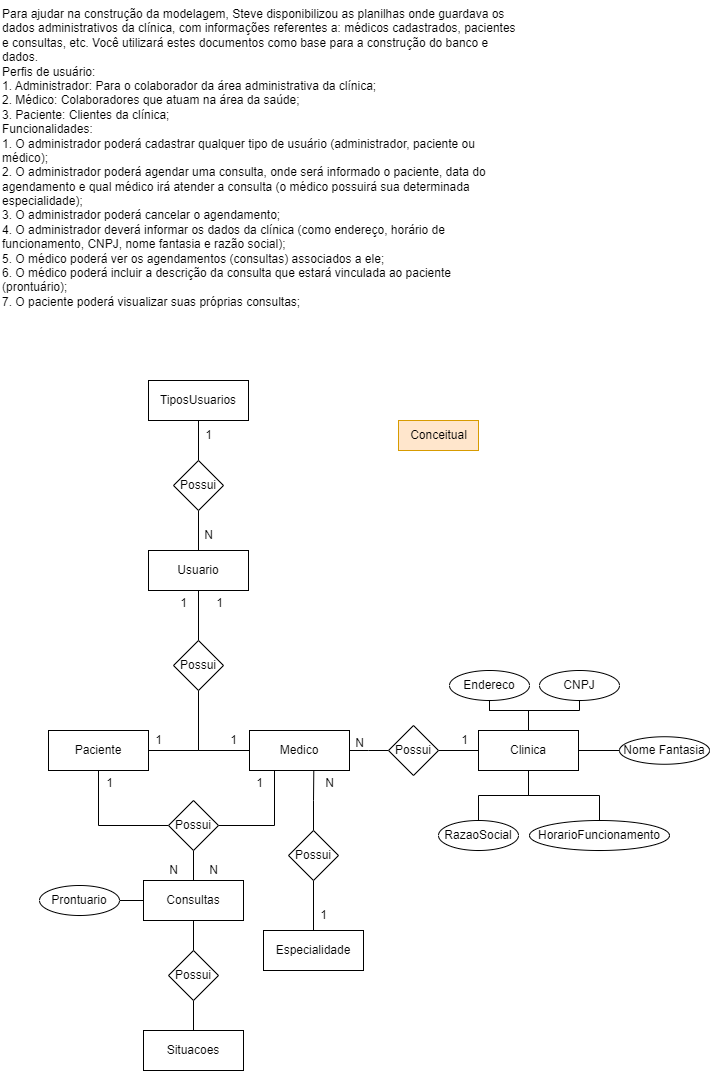

The diagram above was exported from draw.io. Its source (the exported page's mxGraphModel, read from the mxfile embedded in the PNG):
<mxGraphModel dx="2625" dy="1435" grid="1" gridSize="10" guides="1" tooltips="1" connect="1" arrows="1" fold="1" page="1" pageScale="1" pageWidth="827" pageHeight="1169" math="0" shadow="0">
  <root>
    <mxCell id="0" />
    <mxCell id="1" parent="0" />
    <mxCell id="8EriMNgJKBJ56LmIwqoR-1" value="Medico" style="rounded=0;whiteSpace=wrap;html=1;" parent="1" vertex="1">
      <mxGeometry x="289" y="780" width="100" height="40" as="geometry" />
    </mxCell>
    <mxCell id="8EriMNgJKBJ56LmIwqoR-2" value="Paciente" style="rounded=0;whiteSpace=wrap;html=1;" parent="1" vertex="1">
      <mxGeometry x="88" y="780" width="100" height="40" as="geometry" />
    </mxCell>
    <mxCell id="EVPUyy23Mar4OJyNlvWs-84" value="" style="edgeStyle=orthogonalEdgeStyle;rounded=0;orthogonalLoop=1;jettySize=auto;html=1;endArrow=none;endFill=0;" parent="1" source="8EriMNgJKBJ56LmIwqoR-3" target="EVPUyy23Mar4OJyNlvWs-83" edge="1">
      <mxGeometry relative="1" as="geometry" />
    </mxCell>
    <mxCell id="EVPUyy23Mar4OJyNlvWs-91" value="" style="edgeStyle=orthogonalEdgeStyle;rounded=0;orthogonalLoop=1;jettySize=auto;html=1;endArrow=none;endFill=0;" parent="1" source="8EriMNgJKBJ56LmIwqoR-3" target="EVPUyy23Mar4OJyNlvWs-85" edge="1">
      <mxGeometry relative="1" as="geometry" />
    </mxCell>
    <mxCell id="8EriMNgJKBJ56LmIwqoR-3" value="Consultas" style="rounded=0;whiteSpace=wrap;html=1;" parent="1" vertex="1">
      <mxGeometry x="183" y="930" width="100" height="40" as="geometry" />
    </mxCell>
    <mxCell id="8EriMNgJKBJ56LmIwqoR-4" value="Para ajudar na construção da modelagem, Steve disponibilizou as planilhas onde guardava os&#10;dados administrativos da clínica, com informações referentes a: médicos cadastrados, pacientes&#10;e consultas, etc. Você utilizará estes documentos como base para a construção do banco e&#10;dados.&#10;Perfis de usuário:&#10;1. Administrador: Para o colaborador da área administrativa da clínica;&#10;2. Médico: Colaboradores que atuam na área da saúde;&#10;3. Paciente: Clientes da clínica;&#10;Funcionalidades:&#10;1. O administrador poderá cadastrar qualquer tipo de usuário (administrador, paciente ou&#10;médico);&#10;2. O administrador poderá agendar uma consulta, onde será informado o paciente, data do&#10;agendamento e qual médico irá atender a consulta (o médico possuirá sua determinada&#10;especialidade);&#10;3. O administrador poderá cancelar o agendamento;&#10;4. O administrador deverá informar os dados da clínica (como endereço, horário de&#10;funcionamento, CNPJ, nome fantasia e razão social);&#10;5. O médico poderá ver os agendamentos (consultas) associados a ele;&#10;6. O médico poderá incluir a descrição da consulta que estará vinculada ao paciente&#10;(prontuário);&#10;7. O paciente poderá visualizar suas próprias consultas;" style="text;whiteSpace=wrap;" parent="1" vertex="1">
      <mxGeometry x="40" y="50" width="560" height="330" as="geometry" />
    </mxCell>
    <mxCell id="8EriMNgJKBJ56LmIwqoR-7" value="Usuario" style="rounded=0;whiteSpace=wrap;html=1;" parent="1" vertex="1">
      <mxGeometry x="188" y="600" width="100" height="40" as="geometry" />
    </mxCell>
    <mxCell id="EVPUyy23Mar4OJyNlvWs-95" value="" style="edgeStyle=orthogonalEdgeStyle;rounded=0;orthogonalLoop=1;jettySize=auto;html=1;endArrow=none;endFill=0;" parent="1" source="8EriMNgJKBJ56LmIwqoR-10" target="EVPUyy23Mar4OJyNlvWs-94" edge="1">
      <mxGeometry relative="1" as="geometry" />
    </mxCell>
    <mxCell id="EVPUyy23Mar4OJyNlvWs-96" value="" style="edgeStyle=orthogonalEdgeStyle;rounded=0;orthogonalLoop=1;jettySize=auto;html=1;endArrow=none;endFill=0;" parent="1" source="8EriMNgJKBJ56LmIwqoR-10" target="EVPUyy23Mar4OJyNlvWs-94" edge="1">
      <mxGeometry relative="1" as="geometry" />
    </mxCell>
    <mxCell id="EVPUyy23Mar4OJyNlvWs-98" style="edgeStyle=orthogonalEdgeStyle;rounded=0;orthogonalLoop=1;jettySize=auto;html=1;entryX=0.5;entryY=1;entryDx=0;entryDy=0;endArrow=none;endFill=0;" parent="1" source="8EriMNgJKBJ56LmIwqoR-10" target="EVPUyy23Mar4OJyNlvWs-97" edge="1">
      <mxGeometry relative="1" as="geometry" />
    </mxCell>
    <mxCell id="EVPUyy23Mar4OJyNlvWs-100" value="" style="edgeStyle=orthogonalEdgeStyle;rounded=0;orthogonalLoop=1;jettySize=auto;html=1;endArrow=none;endFill=0;" parent="1" source="8EriMNgJKBJ56LmIwqoR-10" target="EVPUyy23Mar4OJyNlvWs-99" edge="1">
      <mxGeometry relative="1" as="geometry" />
    </mxCell>
    <mxCell id="EVPUyy23Mar4OJyNlvWs-102" value="" style="edgeStyle=orthogonalEdgeStyle;rounded=0;orthogonalLoop=1;jettySize=auto;html=1;endArrow=none;endFill=0;" parent="1" source="8EriMNgJKBJ56LmIwqoR-10" target="EVPUyy23Mar4OJyNlvWs-101" edge="1">
      <mxGeometry relative="1" as="geometry" />
    </mxCell>
    <mxCell id="8EriMNgJKBJ56LmIwqoR-10" value="Clinica" style="rounded=0;whiteSpace=wrap;html=1;" parent="1" vertex="1">
      <mxGeometry x="518" y="780" width="100" height="40" as="geometry" />
    </mxCell>
    <mxCell id="EVPUyy23Mar4OJyNlvWs-71" value="TiposUsuarios" style="rounded=0;whiteSpace=wrap;html=1;" parent="1" vertex="1">
      <mxGeometry x="188" y="430" width="100" height="40" as="geometry" />
    </mxCell>
    <mxCell id="EVPUyy23Mar4OJyNlvWs-74" value="" style="edgeStyle=orthogonalEdgeStyle;rounded=0;orthogonalLoop=1;jettySize=auto;html=1;endArrow=none;endFill=0;" parent="1" source="EVPUyy23Mar4OJyNlvWs-73" target="8EriMNgJKBJ56LmIwqoR-7" edge="1">
      <mxGeometry relative="1" as="geometry" />
    </mxCell>
    <mxCell id="EVPUyy23Mar4OJyNlvWs-75" value="" style="edgeStyle=orthogonalEdgeStyle;rounded=0;orthogonalLoop=1;jettySize=auto;html=1;endArrow=none;endFill=0;" parent="1" source="EVPUyy23Mar4OJyNlvWs-73" target="EVPUyy23Mar4OJyNlvWs-71" edge="1">
      <mxGeometry relative="1" as="geometry" />
    </mxCell>
    <mxCell id="EVPUyy23Mar4OJyNlvWs-73" value="Possui" style="rhombus;whiteSpace=wrap;html=1;" parent="1" vertex="1">
      <mxGeometry x="213" y="510" width="50" height="50" as="geometry" />
    </mxCell>
    <mxCell id="EVPUyy23Mar4OJyNlvWs-79" style="edgeStyle=orthogonalEdgeStyle;rounded=0;orthogonalLoop=1;jettySize=auto;html=1;entryX=1;entryY=0.5;entryDx=0;entryDy=0;endArrow=none;endFill=0;" parent="1" source="EVPUyy23Mar4OJyNlvWs-76" target="8EriMNgJKBJ56LmIwqoR-2" edge="1">
      <mxGeometry relative="1" as="geometry">
        <Array as="points">
          <mxPoint x="238" y="800" />
        </Array>
      </mxGeometry>
    </mxCell>
    <mxCell id="EVPUyy23Mar4OJyNlvWs-80" style="edgeStyle=orthogonalEdgeStyle;rounded=0;orthogonalLoop=1;jettySize=auto;html=1;exitX=0.5;exitY=1;exitDx=0;exitDy=0;entryX=0;entryY=0.5;entryDx=0;entryDy=0;endArrow=none;endFill=0;" parent="1" source="EVPUyy23Mar4OJyNlvWs-76" target="8EriMNgJKBJ56LmIwqoR-1" edge="1">
      <mxGeometry relative="1" as="geometry" />
    </mxCell>
    <mxCell id="EVPUyy23Mar4OJyNlvWs-111" style="edgeStyle=orthogonalEdgeStyle;rounded=0;orthogonalLoop=1;jettySize=auto;html=1;entryX=0.5;entryY=1;entryDx=0;entryDy=0;endArrow=none;endFill=0;" parent="1" source="EVPUyy23Mar4OJyNlvWs-76" target="8EriMNgJKBJ56LmIwqoR-7" edge="1">
      <mxGeometry relative="1" as="geometry" />
    </mxCell>
    <mxCell id="EVPUyy23Mar4OJyNlvWs-76" value="Possui" style="rhombus;whiteSpace=wrap;html=1;" parent="1" vertex="1">
      <mxGeometry x="213" y="690" width="50" height="50" as="geometry" />
    </mxCell>
    <mxCell id="EVPUyy23Mar4OJyNlvWs-83" value="Prontuario" style="ellipse;whiteSpace=wrap;html=1;rounded=0;" parent="1" vertex="1">
      <mxGeometry x="79" y="935" width="80" height="30" as="geometry" />
    </mxCell>
    <mxCell id="EVPUyy23Mar4OJyNlvWs-89" style="edgeStyle=orthogonalEdgeStyle;rounded=0;orthogonalLoop=1;jettySize=auto;html=1;entryX=0.5;entryY=1;entryDx=0;entryDy=0;endArrow=none;endFill=0;" parent="1" source="EVPUyy23Mar4OJyNlvWs-85" target="8EriMNgJKBJ56LmIwqoR-2" edge="1">
      <mxGeometry relative="1" as="geometry" />
    </mxCell>
    <mxCell id="EVPUyy23Mar4OJyNlvWs-90" style="edgeStyle=orthogonalEdgeStyle;rounded=0;orthogonalLoop=1;jettySize=auto;html=1;entryX=0.25;entryY=1;entryDx=0;entryDy=0;endArrow=none;endFill=0;" parent="1" source="EVPUyy23Mar4OJyNlvWs-85" target="8EriMNgJKBJ56LmIwqoR-1" edge="1">
      <mxGeometry relative="1" as="geometry" />
    </mxCell>
    <mxCell id="EVPUyy23Mar4OJyNlvWs-85" value="Possui" style="rhombus;whiteSpace=wrap;html=1;" parent="1" vertex="1">
      <mxGeometry x="208" y="850" width="50" height="50" as="geometry" />
    </mxCell>
    <mxCell id="EVPUyy23Mar4OJyNlvWs-87" value="" style="edgeStyle=orthogonalEdgeStyle;rounded=0;orthogonalLoop=1;jettySize=auto;html=1;endArrow=none;endFill=0;" parent="1" source="EVPUyy23Mar4OJyNlvWs-86" target="8EriMNgJKBJ56LmIwqoR-10" edge="1">
      <mxGeometry relative="1" as="geometry" />
    </mxCell>
    <mxCell id="EVPUyy23Mar4OJyNlvWs-88" value="" style="edgeStyle=orthogonalEdgeStyle;rounded=0;orthogonalLoop=1;jettySize=auto;html=1;endArrow=none;endFill=0;" parent="1" source="EVPUyy23Mar4OJyNlvWs-86" target="8EriMNgJKBJ56LmIwqoR-1" edge="1">
      <mxGeometry relative="1" as="geometry" />
    </mxCell>
    <mxCell id="EVPUyy23Mar4OJyNlvWs-86" value="Possui" style="rhombus;whiteSpace=wrap;html=1;" parent="1" vertex="1">
      <mxGeometry x="428" y="775" width="50" height="50" as="geometry" />
    </mxCell>
    <mxCell id="EVPUyy23Mar4OJyNlvWs-94" value="Endereco" style="ellipse;whiteSpace=wrap;html=1;rounded=0;" parent="1" vertex="1">
      <mxGeometry x="489" y="720" width="80" height="30" as="geometry" />
    </mxCell>
    <mxCell id="EVPUyy23Mar4OJyNlvWs-97" value="CNPJ" style="ellipse;whiteSpace=wrap;html=1;rounded=0;" parent="1" vertex="1">
      <mxGeometry x="579" y="720" width="80" height="30" as="geometry" />
    </mxCell>
    <mxCell id="EVPUyy23Mar4OJyNlvWs-99" value="Nome Fantasia" style="ellipse;whiteSpace=wrap;html=1;rounded=0;" parent="1" vertex="1">
      <mxGeometry x="659" y="786.25" width="90" height="27.5" as="geometry" />
    </mxCell>
    <mxCell id="EVPUyy23Mar4OJyNlvWs-101" value="RazaoSocial" style="ellipse;whiteSpace=wrap;html=1;rounded=0;" parent="1" vertex="1">
      <mxGeometry x="478" y="870" width="80" height="30" as="geometry" />
    </mxCell>
    <mxCell id="EVPUyy23Mar4OJyNlvWs-105" value="Especialidade" style="rounded=0;whiteSpace=wrap;html=1;" parent="1" vertex="1">
      <mxGeometry x="303" y="980" width="100" height="40" as="geometry" />
    </mxCell>
    <mxCell id="EVPUyy23Mar4OJyNlvWs-107" style="edgeStyle=orthogonalEdgeStyle;rounded=0;orthogonalLoop=1;jettySize=auto;html=1;entryX=0.5;entryY=0;entryDx=0;entryDy=0;endArrow=none;endFill=0;" parent="1" source="EVPUyy23Mar4OJyNlvWs-106" target="EVPUyy23Mar4OJyNlvWs-105" edge="1">
      <mxGeometry relative="1" as="geometry" />
    </mxCell>
    <mxCell id="EVPUyy23Mar4OJyNlvWs-108" style="edgeStyle=orthogonalEdgeStyle;rounded=0;orthogonalLoop=1;jettySize=auto;html=1;entryX=0.643;entryY=0.998;entryDx=0;entryDy=0;entryPerimeter=0;endArrow=none;endFill=0;" parent="1" source="EVPUyy23Mar4OJyNlvWs-106" target="8EriMNgJKBJ56LmIwqoR-1" edge="1">
      <mxGeometry relative="1" as="geometry" />
    </mxCell>
    <mxCell id="EVPUyy23Mar4OJyNlvWs-106" value="Possui" style="rhombus;whiteSpace=wrap;html=1;" parent="1" vertex="1">
      <mxGeometry x="328" y="880" width="50" height="50" as="geometry" />
    </mxCell>
    <mxCell id="EVPUyy23Mar4OJyNlvWs-110" style="edgeStyle=orthogonalEdgeStyle;rounded=0;orthogonalLoop=1;jettySize=auto;html=1;entryX=0.5;entryY=1;entryDx=0;entryDy=0;endArrow=none;endFill=0;" parent="1" source="EVPUyy23Mar4OJyNlvWs-109" target="8EriMNgJKBJ56LmIwqoR-10" edge="1">
      <mxGeometry relative="1" as="geometry" />
    </mxCell>
    <mxCell id="EVPUyy23Mar4OJyNlvWs-109" value="HorarioFuncionamento" style="ellipse;whiteSpace=wrap;html=1;rounded=0;" parent="1" vertex="1">
      <mxGeometry x="569" y="870" width="140" height="30" as="geometry" />
    </mxCell>
    <mxCell id="EVPUyy23Mar4OJyNlvWs-112" value="1" style="text;html=1;align=center;verticalAlign=middle;resizable=0;points=[];autosize=1;strokeColor=none;fillColor=none;" parent="1" vertex="1">
      <mxGeometry x="233" y="470" width="30" height="30" as="geometry" />
    </mxCell>
    <mxCell id="EVPUyy23Mar4OJyNlvWs-113" value="N" style="text;html=1;align=center;verticalAlign=middle;resizable=0;points=[];autosize=1;strokeColor=none;fillColor=none;" parent="1" vertex="1">
      <mxGeometry x="233" y="570" width="30" height="30" as="geometry" />
    </mxCell>
    <mxCell id="EVPUyy23Mar4OJyNlvWs-114" value="1" style="text;html=1;align=center;verticalAlign=middle;resizable=0;points=[];autosize=1;strokeColor=none;fillColor=none;" parent="1" vertex="1">
      <mxGeometry x="208" y="638" width="30" height="30" as="geometry" />
    </mxCell>
    <mxCell id="EVPUyy23Mar4OJyNlvWs-115" value="1" style="text;html=1;align=center;verticalAlign=middle;resizable=0;points=[];autosize=1;strokeColor=none;fillColor=none;" parent="1" vertex="1">
      <mxGeometry x="183" y="775" width="30" height="30" as="geometry" />
    </mxCell>
    <mxCell id="EVPUyy23Mar4OJyNlvWs-116" value="1" style="text;html=1;align=center;verticalAlign=middle;resizable=0;points=[];autosize=1;strokeColor=none;fillColor=none;" parent="1" vertex="1">
      <mxGeometry x="244" y="638" width="30" height="30" as="geometry" />
    </mxCell>
    <mxCell id="EVPUyy23Mar4OJyNlvWs-117" value="1" style="text;html=1;align=center;verticalAlign=middle;resizable=0;points=[];autosize=1;strokeColor=none;fillColor=none;" parent="1" vertex="1">
      <mxGeometry x="258" y="775" width="30" height="30" as="geometry" />
    </mxCell>
    <mxCell id="EVPUyy23Mar4OJyNlvWs-118" value="N" style="text;html=1;align=center;verticalAlign=middle;resizable=0;points=[];autosize=1;strokeColor=none;fillColor=none;" parent="1" vertex="1">
      <mxGeometry x="354" y="818" width="30" height="30" as="geometry" />
    </mxCell>
    <mxCell id="EVPUyy23Mar4OJyNlvWs-119" value="1" style="text;html=1;align=center;verticalAlign=middle;resizable=0;points=[];autosize=1;strokeColor=none;fillColor=none;" parent="1" vertex="1">
      <mxGeometry x="348" y="950" width="30" height="30" as="geometry" />
    </mxCell>
    <mxCell id="EVPUyy23Mar4OJyNlvWs-120" value="1" style="text;html=1;align=center;verticalAlign=middle;resizable=0;points=[];autosize=1;strokeColor=none;fillColor=none;" parent="1" vertex="1">
      <mxGeometry x="489" y="775" width="30" height="30" as="geometry" />
    </mxCell>
    <mxCell id="EVPUyy23Mar4OJyNlvWs-121" value="N" style="text;html=1;align=center;verticalAlign=middle;resizable=0;points=[];autosize=1;strokeColor=none;fillColor=none;" parent="1" vertex="1">
      <mxGeometry x="384" y="778" width="30" height="30" as="geometry" />
    </mxCell>
    <mxCell id="EVPUyy23Mar4OJyNlvWs-122" value="1" style="text;html=1;align=center;verticalAlign=middle;resizable=0;points=[];autosize=1;strokeColor=none;fillColor=none;" parent="1" vertex="1">
      <mxGeometry x="284" y="818" width="30" height="30" as="geometry" />
    </mxCell>
    <mxCell id="EVPUyy23Mar4OJyNlvWs-123" value="N" style="text;html=1;align=center;verticalAlign=middle;resizable=0;points=[];autosize=1;strokeColor=none;fillColor=none;" parent="1" vertex="1">
      <mxGeometry x="238" y="905" width="30" height="30" as="geometry" />
    </mxCell>
    <mxCell id="EVPUyy23Mar4OJyNlvWs-124" value="1" style="text;html=1;align=center;verticalAlign=middle;resizable=0;points=[];autosize=1;strokeColor=none;fillColor=none;" parent="1" vertex="1">
      <mxGeometry x="134" y="818" width="30" height="30" as="geometry" />
    </mxCell>
    <mxCell id="EVPUyy23Mar4OJyNlvWs-125" value="N" style="text;html=1;align=center;verticalAlign=middle;resizable=0;points=[];autosize=1;strokeColor=none;fillColor=none;" parent="1" vertex="1">
      <mxGeometry x="198" y="905" width="30" height="30" as="geometry" />
    </mxCell>
    <mxCell id="EVPUyy23Mar4OJyNlvWs-127" value="Situacoes" style="rounded=0;whiteSpace=wrap;html=1;" parent="1" vertex="1">
      <mxGeometry x="183" y="1080" width="100" height="40" as="geometry" />
    </mxCell>
    <mxCell id="EVPUyy23Mar4OJyNlvWs-130" style="edgeStyle=orthogonalEdgeStyle;rounded=0;orthogonalLoop=1;jettySize=auto;html=1;entryX=0.5;entryY=1;entryDx=0;entryDy=0;endArrow=none;endFill=0;" parent="1" source="EVPUyy23Mar4OJyNlvWs-128" target="8EriMNgJKBJ56LmIwqoR-3" edge="1">
      <mxGeometry relative="1" as="geometry" />
    </mxCell>
    <mxCell id="EVPUyy23Mar4OJyNlvWs-131" style="edgeStyle=orthogonalEdgeStyle;rounded=0;orthogonalLoop=1;jettySize=auto;html=1;entryX=0.5;entryY=0;entryDx=0;entryDy=0;endArrow=none;endFill=0;" parent="1" source="EVPUyy23Mar4OJyNlvWs-128" target="EVPUyy23Mar4OJyNlvWs-127" edge="1">
      <mxGeometry relative="1" as="geometry" />
    </mxCell>
    <mxCell id="EVPUyy23Mar4OJyNlvWs-128" value="Possui" style="rhombus;whiteSpace=wrap;html=1;" parent="1" vertex="1">
      <mxGeometry x="208" y="1000" width="50" height="50" as="geometry" />
    </mxCell>
    <mxCell id="UBZb7kYG3WAiyTDYdJmb-91" value="Conceitual" style="text;html=1;align=center;verticalAlign=middle;resizable=0;points=[];autosize=1;strokeColor=#d79b00;fillColor=#ffe6cc;" parent="1" vertex="1">
      <mxGeometry x="438" y="470" width="80" height="30" as="geometry" />
    </mxCell>
  </root>
</mxGraphModel>